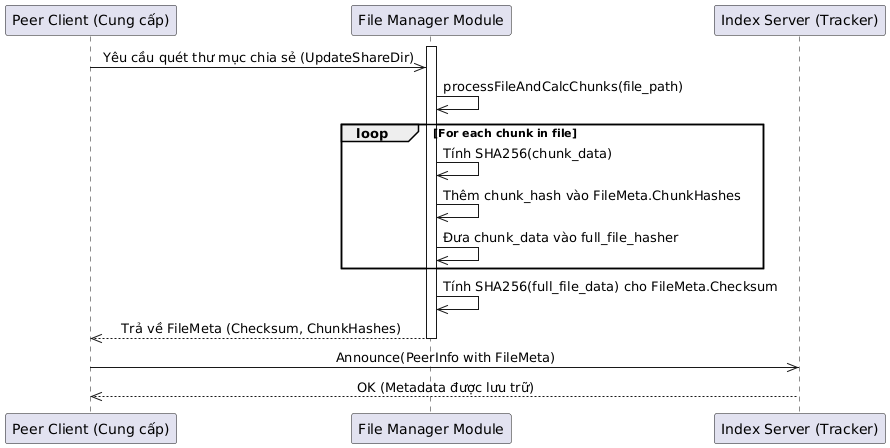

The diagram above was rendered by PlantUML. Its source (embedded in the PNG):
@startuml
skinparam sequenceMessageAlign center

participant Peer as "Peer Client (Cung cấp)"
participant FileManager as "File Manager Module"
participant IndexServer as "Index Server (Tracker)"

activate FileManager
Peer ->> FileManager: Yêu cầu quét thư mục chia sẻ (UpdateShareDir)
FileManager ->> FileManager: processFileAndCalcChunks(file_path)
loop For each chunk in file
    FileManager ->> FileManager: Tính SHA256(chunk_data)
    FileManager ->> FileManager: Thêm chunk_hash vào FileMeta.ChunkHashes
    FileManager ->> FileManager: Đưa chunk_data vào full_file_hasher
end
FileManager ->> FileManager: Tính SHA256(full_file_data) cho FileMeta.Checksum
FileManager -->> Peer: Trả về FileMeta (Checksum, ChunkHashes)
deactivate FileManager

Peer ->> IndexServer: Announce(PeerInfo with FileMeta)
IndexServer -->> Peer: OK (Metadata được lưu trữ)
@enduml